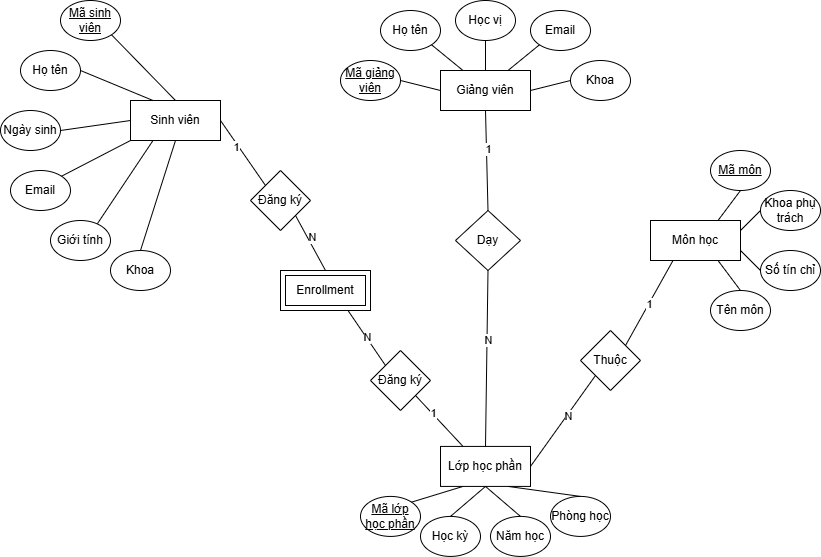

The diagram above was exported from draw.io. Its source (the exported page's mxGraphModel, read from the mxfile embedded in the PNG):
<mxGraphModel dx="1061" dy="579" grid="1" gridSize="10" guides="1" tooltips="1" connect="1" arrows="1" fold="1" page="1" pageScale="1" pageWidth="1700" pageHeight="1100" math="0" shadow="0">
  <root>
    <mxCell id="0" />
    <mxCell id="1" parent="0" />
    <mxCell id="c-KXQd-d2UFlUvBABZrc-26" connectable="0" parent="1" style="group" value="" vertex="1">
      <mxGeometry height="180" width="170" x="660" y="190" as="geometry" />
    </mxCell>
    <mxCell id="c-KXQd-d2UFlUvBABZrc-2" parent="c-KXQd-d2UFlUvBABZrc-26" style="rounded=0;whiteSpace=wrap;html=1;" value="Môn học" vertex="1">
      <mxGeometry height="40" width="90" y="70" as="geometry" />
    </mxCell>
    <mxCell id="c-KXQd-d2UFlUvBABZrc-18" parent="c-KXQd-d2UFlUvBABZrc-26" style="ellipse;whiteSpace=wrap;html=1;" value="&lt;u&gt;Mã môn&lt;/u&gt;" vertex="1">
      <mxGeometry height="40" width="60" x="60" as="geometry" />
    </mxCell>
    <mxCell id="c-KXQd-d2UFlUvBABZrc-19" parent="c-KXQd-d2UFlUvBABZrc-26" style="ellipse;whiteSpace=wrap;html=1;" value="Tên môn" vertex="1">
      <mxGeometry height="40" width="60" x="60" y="140" as="geometry" />
    </mxCell>
    <mxCell id="c-KXQd-d2UFlUvBABZrc-20" parent="c-KXQd-d2UFlUvBABZrc-26" style="ellipse;whiteSpace=wrap;html=1;" value="Số tín chỉ&lt;span style=&quot;color: rgba(0, 0, 0, 0); font-family: monospace; font-size: 0px; text-align: start; text-wrap-mode: nowrap;&quot;&gt;%3CmxGraphModel%3E%3Croot%3E%3CmxCell%20id%3D%220%22%2F%3E%3CmxCell%20id%3D%221%22%20parent%3D%220%22%2F%3E%3CmxCell%20id%3D%222%22%20parent%3D%221%22%20style%3D%22ellipse%3BwhiteSpace%3Dwrap%3Bhtml%3D1%3B%22%20value%3D%22M%C3%A3%20m%C3%B4n%22%20vertex%3D%221%22%3E%3CmxGeometry%20height%3D%2240%22%20width%3D%2260%22%20x%3D%22360%22%20y%3D%22100%22%20as%3D%22geometry%22%2F%3E%3C%2FmxCell%3E%3C%2Froot%3E%3C%2FmxGraphModel%3E&lt;/span&gt;" vertex="1">
      <mxGeometry height="40" width="60" x="110" y="100" as="geometry" />
    </mxCell>
    <mxCell id="c-KXQd-d2UFlUvBABZrc-21" parent="c-KXQd-d2UFlUvBABZrc-26" style="ellipse;whiteSpace=wrap;html=1;" value="Khoa phụ trách" vertex="1">
      <mxGeometry height="40" width="60" x="110" y="40" as="geometry" />
    </mxCell>
    <mxCell id="c-KXQd-d2UFlUvBABZrc-22" edge="1" parent="c-KXQd-d2UFlUvBABZrc-26" source="c-KXQd-d2UFlUvBABZrc-2" style="endArrow=none;html=1;rounded=0;exitX=0.75;exitY=0;exitDx=0;exitDy=0;entryX=0.5;entryY=1;entryDx=0;entryDy=0;endFill=0;" target="c-KXQd-d2UFlUvBABZrc-18" value="">
      <mxGeometry height="50" relative="1" width="50" as="geometry">
        <mxPoint x="24" y="126" as="sourcePoint" />
        <mxPoint x="-40" y="60" as="targetPoint" />
      </mxGeometry>
    </mxCell>
    <mxCell id="c-KXQd-d2UFlUvBABZrc-23" edge="1" parent="c-KXQd-d2UFlUvBABZrc-26" source="c-KXQd-d2UFlUvBABZrc-2" style="endArrow=none;html=1;rounded=0;exitX=1;exitY=0.25;exitDx=0;exitDy=0;entryX=0;entryY=0.5;entryDx=0;entryDy=0;endFill=0;" target="c-KXQd-d2UFlUvBABZrc-21" value="">
      <mxGeometry height="50" relative="1" width="50" as="geometry">
        <mxPoint x="124" y="176" as="sourcePoint" />
        <mxPoint x="60" y="110" as="targetPoint" />
      </mxGeometry>
    </mxCell>
    <mxCell id="c-KXQd-d2UFlUvBABZrc-24" edge="1" parent="c-KXQd-d2UFlUvBABZrc-26" source="c-KXQd-d2UFlUvBABZrc-2" style="endArrow=none;html=1;rounded=0;exitX=1;exitY=0.75;exitDx=0;exitDy=0;entryX=0;entryY=0.5;entryDx=0;entryDy=0;endFill=0;" target="c-KXQd-d2UFlUvBABZrc-20" value="">
      <mxGeometry height="50" relative="1" width="50" as="geometry">
        <mxPoint x="95" y="110" as="sourcePoint" />
        <mxPoint x="135" y="180" as="targetPoint" />
      </mxGeometry>
    </mxCell>
    <mxCell id="c-KXQd-d2UFlUvBABZrc-25" edge="1" parent="c-KXQd-d2UFlUvBABZrc-26" source="c-KXQd-d2UFlUvBABZrc-2" style="endArrow=none;html=1;rounded=0;exitX=0.75;exitY=1;exitDx=0;exitDy=0;entryX=0.5;entryY=0;entryDx=0;entryDy=0;endFill=0;" target="c-KXQd-d2UFlUvBABZrc-19" value="">
      <mxGeometry height="50" relative="1" width="50" as="geometry">
        <mxPoint x="44" y="176" as="sourcePoint" />
        <mxPoint x="-20" y="110" as="targetPoint" />
      </mxGeometry>
    </mxCell>
    <mxCell id="c-KXQd-d2UFlUvBABZrc-27" connectable="0" parent="1" style="group" value="" vertex="1">
      <mxGeometry height="290" width="220" x="10" y="40" as="geometry" />
    </mxCell>
    <mxCell id="c-KXQd-d2UFlUvBABZrc-1" parent="c-KXQd-d2UFlUvBABZrc-27" style="rounded=0;whiteSpace=wrap;html=1;" value="Sinh viên" vertex="1">
      <mxGeometry height="40" width="90" x="130" y="100" as="geometry" />
    </mxCell>
    <mxCell id="c-KXQd-d2UFlUvBABZrc-6" parent="c-KXQd-d2UFlUvBABZrc-27" style="ellipse;whiteSpace=wrap;html=1;" value="&lt;u&gt;Mã sinh viên&lt;/u&gt;" vertex="1">
      <mxGeometry height="40" width="60" x="60" as="geometry" />
    </mxCell>
    <mxCell id="c-KXQd-d2UFlUvBABZrc-7" parent="c-KXQd-d2UFlUvBABZrc-27" style="ellipse;whiteSpace=wrap;html=1;" value="Họ tên" vertex="1">
      <mxGeometry height="40" width="60" x="20" y="50" as="geometry" />
    </mxCell>
    <mxCell id="c-KXQd-d2UFlUvBABZrc-8" parent="c-KXQd-d2UFlUvBABZrc-27" style="ellipse;whiteSpace=wrap;html=1;" value="Ngày sinh" vertex="1">
      <mxGeometry height="40" width="60" y="110" as="geometry" />
    </mxCell>
    <mxCell id="c-KXQd-d2UFlUvBABZrc-9" parent="c-KXQd-d2UFlUvBABZrc-27" style="ellipse;whiteSpace=wrap;html=1;" value="Giới tính&lt;span style=&quot;color: rgba(0, 0, 0, 0); font-family: monospace; font-size: 0px; text-align: start; text-wrap-mode: nowrap;&quot;&gt;%3CmxGraphModel%3E%3Croot%3E%3CmxCell%20id%3D%220%22%2F%3E%3CmxCell%20id%3D%221%22%20parent%3D%220%22%2F%3E%3CmxCell%20id%3D%222%22%20parent%3D%221%22%20style%3D%22ellipse%3BwhiteSpace%3Dwrap%3Bhtml%3D1%3B%22%20value%3D%22M%C3%A3%20sinh%20vi%C3%AAn%22%20vertex%3D%221%22%3E%3CmxGeometry%20height%3D%2240%22%20width%3D%2260%22%20x%3D%22110%22%20y%3D%22250%22%20as%3D%22geometry%22%2F%3E%3C%2FmxCell%3E%3C%2Froot%3E%3C%2FmxGraphModel%3E&lt;/span&gt;" vertex="1">
      <mxGeometry height="40" width="60" x="50" y="220" as="geometry" />
    </mxCell>
    <mxCell id="c-KXQd-d2UFlUvBABZrc-10" parent="c-KXQd-d2UFlUvBABZrc-27" style="ellipse;whiteSpace=wrap;html=1;" value="Email" vertex="1">
      <mxGeometry height="40" width="60" x="10" y="170" as="geometry" />
    </mxCell>
    <mxCell id="c-KXQd-d2UFlUvBABZrc-11" parent="c-KXQd-d2UFlUvBABZrc-27" style="ellipse;whiteSpace=wrap;html=1;" value="Khoa" vertex="1">
      <mxGeometry height="40" width="60" x="110" y="250" as="geometry" />
    </mxCell>
    <mxCell id="c-KXQd-d2UFlUvBABZrc-12" edge="1" parent="c-KXQd-d2UFlUvBABZrc-27" source="c-KXQd-d2UFlUvBABZrc-1" style="endArrow=none;html=1;rounded=0;exitX=0.5;exitY=0;exitDx=0;exitDy=0;entryX=1;entryY=1;entryDx=0;entryDy=0;endFill=0;" target="c-KXQd-d2UFlUvBABZrc-6" value="">
      <mxGeometry height="50" relative="1" width="50" as="geometry">
        <mxPoint x="430" y="310" as="sourcePoint" />
        <mxPoint x="480" y="260" as="targetPoint" />
      </mxGeometry>
    </mxCell>
    <mxCell id="c-KXQd-d2UFlUvBABZrc-13" edge="1" parent="c-KXQd-d2UFlUvBABZrc-27" source="c-KXQd-d2UFlUvBABZrc-1" style="endArrow=none;html=1;rounded=0;exitX=0.25;exitY=0;exitDx=0;exitDy=0;entryX=1;entryY=0.5;entryDx=0;entryDy=0;endFill=0;" target="c-KXQd-d2UFlUvBABZrc-7" value="">
      <mxGeometry height="50" relative="1" width="50" as="geometry">
        <mxPoint x="345" y="180" as="sourcePoint" />
        <mxPoint x="180" y="230" as="targetPoint" />
      </mxGeometry>
    </mxCell>
    <mxCell id="c-KXQd-d2UFlUvBABZrc-14" edge="1" parent="c-KXQd-d2UFlUvBABZrc-27" source="c-KXQd-d2UFlUvBABZrc-1" style="endArrow=none;html=1;rounded=0;entryX=1;entryY=0.5;entryDx=0;entryDy=0;exitX=0;exitY=0.5;exitDx=0;exitDy=0;endFill=0;" target="c-KXQd-d2UFlUvBABZrc-8" value="">
      <mxGeometry height="50" relative="1" width="50" as="geometry">
        <mxPoint x="170" y="140" as="sourcePoint" />
        <mxPoint x="230" y="310" as="targetPoint" />
      </mxGeometry>
    </mxCell>
    <mxCell id="c-KXQd-d2UFlUvBABZrc-15" edge="1" parent="c-KXQd-d2UFlUvBABZrc-27" source="c-KXQd-d2UFlUvBABZrc-1" style="endArrow=none;html=1;rounded=0;entryX=1;entryY=0;entryDx=0;entryDy=0;exitX=0;exitY=1;exitDx=0;exitDy=0;endFill=0;" target="c-KXQd-d2UFlUvBABZrc-10" value="">
      <mxGeometry height="50" relative="1" width="50" as="geometry">
        <mxPoint x="260" y="150" as="sourcePoint" />
        <mxPoint x="240" y="330" as="targetPoint" />
      </mxGeometry>
    </mxCell>
    <mxCell id="c-KXQd-d2UFlUvBABZrc-16" edge="1" parent="c-KXQd-d2UFlUvBABZrc-27" source="c-KXQd-d2UFlUvBABZrc-1" style="endArrow=none;html=1;rounded=0;entryX=0.782;entryY=0.079;entryDx=0;entryDy=0;exitX=0.25;exitY=1;exitDx=0;exitDy=0;entryPerimeter=0;endFill=0;" target="c-KXQd-d2UFlUvBABZrc-9" value="">
      <mxGeometry height="50" relative="1" width="50" as="geometry">
        <mxPoint x="350" y="140" as="sourcePoint" />
        <mxPoint x="330" y="190" as="targetPoint" />
      </mxGeometry>
    </mxCell>
    <mxCell id="c-KXQd-d2UFlUvBABZrc-17" edge="1" parent="c-KXQd-d2UFlUvBABZrc-27" source="c-KXQd-d2UFlUvBABZrc-1" style="endArrow=none;html=1;rounded=0;entryX=0.5;entryY=0;entryDx=0;entryDy=0;exitX=0.5;exitY=1;exitDx=0;exitDy=0;endFill=0;" target="c-KXQd-d2UFlUvBABZrc-11" value="">
      <mxGeometry height="50" relative="1" width="50" as="geometry">
        <mxPoint x="180" y="140" as="sourcePoint" />
        <mxPoint x="350" y="200" as="targetPoint" />
      </mxGeometry>
    </mxCell>
    <mxCell id="c-KXQd-d2UFlUvBABZrc-30" parent="1" style="ellipse;whiteSpace=wrap;html=1;" value="Học vị" vertex="1">
      <mxGeometry height="40" width="60" x="465" y="40" as="geometry" />
    </mxCell>
    <mxCell id="c-KXQd-d2UFlUvBABZrc-42" connectable="0" parent="1" style="group" value="" vertex="1">
      <mxGeometry height="100" width="290" x="350" y="50" as="geometry" />
    </mxCell>
    <mxCell id="c-KXQd-d2UFlUvBABZrc-4" parent="c-KXQd-d2UFlUvBABZrc-42" style="rounded=0;whiteSpace=wrap;html=1;" value="Giảng viên" vertex="1">
      <mxGeometry height="40" width="90" x="100" y="60" as="geometry" />
    </mxCell>
    <mxCell id="c-KXQd-d2UFlUvBABZrc-28" parent="c-KXQd-d2UFlUvBABZrc-42" style="ellipse;whiteSpace=wrap;html=1;" value="&lt;u&gt;Mã giảng viên&lt;/u&gt;" vertex="1">
      <mxGeometry height="40" width="60" y="50" as="geometry" />
    </mxCell>
    <mxCell id="c-KXQd-d2UFlUvBABZrc-29" parent="c-KXQd-d2UFlUvBABZrc-42" style="ellipse;whiteSpace=wrap;html=1;" value="Họ tên" vertex="1">
      <mxGeometry height="40" width="60" x="40" as="geometry" />
    </mxCell>
    <mxCell id="c-KXQd-d2UFlUvBABZrc-31" parent="c-KXQd-d2UFlUvBABZrc-42" style="ellipse;whiteSpace=wrap;html=1;" value="Email" vertex="1">
      <mxGeometry height="40" width="60" x="190" as="geometry" />
    </mxCell>
    <mxCell id="c-KXQd-d2UFlUvBABZrc-32" parent="c-KXQd-d2UFlUvBABZrc-42" style="ellipse;whiteSpace=wrap;html=1;" value="Khoa" vertex="1">
      <mxGeometry height="40" width="60" x="230" y="50" as="geometry" />
    </mxCell>
    <mxCell id="c-KXQd-d2UFlUvBABZrc-33" edge="1" parent="c-KXQd-d2UFlUvBABZrc-42" source="c-KXQd-d2UFlUvBABZrc-4" style="endArrow=none;html=1;rounded=0;exitX=0.25;exitY=0;exitDx=0;exitDy=0;entryX=1;entryY=1;entryDx=0;entryDy=0;endFill=0;" target="c-KXQd-d2UFlUvBABZrc-29" value="">
      <mxGeometry height="50" relative="1" width="50" as="geometry">
        <mxPoint x="144" y="166" as="sourcePoint" />
        <mxPoint x="80" y="100" as="targetPoint" />
      </mxGeometry>
    </mxCell>
    <mxCell id="c-KXQd-d2UFlUvBABZrc-34" edge="1" parent="c-KXQd-d2UFlUvBABZrc-42" source="c-KXQd-d2UFlUvBABZrc-4" style="endArrow=none;html=1;rounded=0;exitX=0;exitY=0.5;exitDx=0;exitDy=0;entryX=1;entryY=0.5;entryDx=0;entryDy=0;endFill=0;" target="c-KXQd-d2UFlUvBABZrc-28" value="">
      <mxGeometry height="50" relative="1" width="50" as="geometry">
        <mxPoint x="182" y="156" as="sourcePoint" />
        <mxPoint x="150" y="130" as="targetPoint" />
      </mxGeometry>
    </mxCell>
    <mxCell id="c-KXQd-d2UFlUvBABZrc-35" edge="1" parent="c-KXQd-d2UFlUvBABZrc-42" source="c-KXQd-d2UFlUvBABZrc-4" style="endArrow=none;html=1;rounded=0;exitX=0.5;exitY=0;exitDx=0;exitDy=0;entryX=0.5;entryY=1;entryDx=0;entryDy=0;endFill=0;" target="c-KXQd-d2UFlUvBABZrc-30" value="">
      <mxGeometry height="50" relative="1" width="50" as="geometry">
        <mxPoint x="172" y="156" as="sourcePoint" />
        <mxPoint x="140" y="130" as="targetPoint" />
      </mxGeometry>
    </mxCell>
    <mxCell id="c-KXQd-d2UFlUvBABZrc-36" edge="1" parent="c-KXQd-d2UFlUvBABZrc-42" source="c-KXQd-d2UFlUvBABZrc-4" style="endArrow=none;html=1;rounded=0;exitX=0.75;exitY=0;exitDx=0;exitDy=0;entryX=0;entryY=1;entryDx=0;entryDy=0;endFill=0;" target="c-KXQd-d2UFlUvBABZrc-31" value="">
      <mxGeometry height="50" relative="1" width="50" as="geometry">
        <mxPoint x="202" y="146" as="sourcePoint" />
        <mxPoint x="170" y="120" as="targetPoint" />
      </mxGeometry>
    </mxCell>
    <mxCell id="c-KXQd-d2UFlUvBABZrc-37" edge="1" parent="c-KXQd-d2UFlUvBABZrc-42" source="c-KXQd-d2UFlUvBABZrc-4" style="endArrow=none;html=1;rounded=0;exitX=1;exitY=0.5;exitDx=0;exitDy=0;entryX=0;entryY=0.5;entryDx=0;entryDy=0;endFill=0;" target="c-KXQd-d2UFlUvBABZrc-32" value="">
      <mxGeometry height="50" relative="1" width="50" as="geometry">
        <mxPoint x="232" y="156" as="sourcePoint" />
        <mxPoint x="200" y="130" as="targetPoint" />
      </mxGeometry>
    </mxCell>
    <mxCell id="c-KXQd-d2UFlUvBABZrc-48" connectable="0" parent="1" style="group" value="" vertex="1">
      <mxGeometry height="110" width="250" x="370" y="485.92" as="geometry" />
    </mxCell>
    <mxCell id="c-KXQd-d2UFlUvBABZrc-5" parent="c-KXQd-d2UFlUvBABZrc-48" style="rounded=0;whiteSpace=wrap;html=1;" value="Lớp học phần" vertex="1">
      <mxGeometry height="40" width="90" x="80" as="geometry" />
    </mxCell>
    <mxCell id="c-KXQd-d2UFlUvBABZrc-38" parent="c-KXQd-d2UFlUvBABZrc-48" style="ellipse;whiteSpace=wrap;html=1;" value="&lt;u&gt;Mã lớp học phần&lt;/u&gt;" vertex="1">
      <mxGeometry height="40" width="60" y="50" as="geometry" />
    </mxCell>
    <mxCell id="c-KXQd-d2UFlUvBABZrc-39" parent="c-KXQd-d2UFlUvBABZrc-48" style="ellipse;whiteSpace=wrap;html=1;" value="Học kỳ" vertex="1">
      <mxGeometry height="40" width="60" x="60" y="70" as="geometry" />
    </mxCell>
    <mxCell id="c-KXQd-d2UFlUvBABZrc-40" parent="c-KXQd-d2UFlUvBABZrc-48" style="ellipse;whiteSpace=wrap;html=1;" value="Năm học" vertex="1">
      <mxGeometry height="40" width="60" x="130" y="70" as="geometry" />
    </mxCell>
    <mxCell id="c-KXQd-d2UFlUvBABZrc-41" parent="c-KXQd-d2UFlUvBABZrc-48" style="ellipse;whiteSpace=wrap;html=1;" value="Phòng học" vertex="1">
      <mxGeometry height="40" width="60" x="190" y="50" as="geometry" />
    </mxCell>
    <mxCell id="c-KXQd-d2UFlUvBABZrc-43" edge="1" parent="c-KXQd-d2UFlUvBABZrc-48" source="c-KXQd-d2UFlUvBABZrc-5" style="endArrow=none;html=1;rounded=0;exitX=0.25;exitY=1;exitDx=0;exitDy=0;entryX=1;entryY=0;entryDx=0;entryDy=0;endFill=0;" target="c-KXQd-d2UFlUvBABZrc-38" value="">
      <mxGeometry height="50" relative="1" width="50" as="geometry">
        <mxPoint x="110" y="150" as="sourcePoint" />
        <mxPoint x="160" y="100" as="targetPoint" />
      </mxGeometry>
    </mxCell>
    <mxCell id="c-KXQd-d2UFlUvBABZrc-45" edge="1" parent="c-KXQd-d2UFlUvBABZrc-48" source="c-KXQd-d2UFlUvBABZrc-5" style="endArrow=none;html=1;rounded=0;exitX=0.5;exitY=1;exitDx=0;exitDy=0;entryX=0.5;entryY=0;entryDx=0;entryDy=0;endFill=0;" target="c-KXQd-d2UFlUvBABZrc-39" value="">
      <mxGeometry height="50" relative="1" width="50" as="geometry">
        <mxPoint x="212" y="120" as="sourcePoint" />
        <mxPoint x="160" y="136" as="targetPoint" />
      </mxGeometry>
    </mxCell>
    <mxCell id="c-KXQd-d2UFlUvBABZrc-46" edge="1" parent="c-KXQd-d2UFlUvBABZrc-48" source="c-KXQd-d2UFlUvBABZrc-5" style="endArrow=none;html=1;rounded=0;exitX=0.5;exitY=1;exitDx=0;exitDy=0;entryX=0.5;entryY=0;entryDx=0;entryDy=0;endFill=0;" target="c-KXQd-d2UFlUvBABZrc-40" value="">
      <mxGeometry height="50" relative="1" width="50" as="geometry">
        <mxPoint x="182" y="60" as="sourcePoint" />
        <mxPoint x="130" y="76" as="targetPoint" />
      </mxGeometry>
    </mxCell>
    <mxCell id="c-KXQd-d2UFlUvBABZrc-47" edge="1" parent="c-KXQd-d2UFlUvBABZrc-48" source="c-KXQd-d2UFlUvBABZrc-5" style="endArrow=none;html=1;rounded=0;exitX=0.75;exitY=1;exitDx=0;exitDy=0;entryX=0.5;entryY=0;entryDx=0;entryDy=0;endFill=0;" target="c-KXQd-d2UFlUvBABZrc-41" value="">
      <mxGeometry height="50" relative="1" width="50" as="geometry">
        <mxPoint x="262" y="110" as="sourcePoint" />
        <mxPoint x="210" y="126" as="targetPoint" />
      </mxGeometry>
    </mxCell>
    <mxCell id="jIkpdIumEzWzLXZCxExu-3" parent="1" style="rhombus;whiteSpace=wrap;html=1;" value="Đăng ký" vertex="1">
      <mxGeometry height="60" width="60" x="260" y="210" as="geometry" />
    </mxCell>
    <mxCell id="jIkpdIumEzWzLXZCxExu-4" edge="1" parent="1" source="c-KXQd-d2UFlUvBABZrc-1" style="endArrow=none;html=1;rounded=0;exitX=1;exitY=0.5;exitDx=0;exitDy=0;entryX=0;entryY=0;entryDx=0;entryDy=0;" target="jIkpdIumEzWzLXZCxExu-3" value="">
      <mxGeometry height="50" relative="1" width="50" as="geometry">
        <mxPoint x="480" y="200" as="sourcePoint" />
        <mxPoint x="530" y="150" as="targetPoint" />
      </mxGeometry>
    </mxCell>
    <mxCell id="jIkpdIumEzWzLXZCxExu-7" connectable="0" parent="jIkpdIumEzWzLXZCxExu-4" style="edgeLabel;html=1;align=center;verticalAlign=middle;resizable=0;points=[];" value="1" vertex="1">
      <mxGeometry relative="1" x="-0.24" y="-2" as="geometry">
        <mxPoint as="offset" />
      </mxGeometry>
    </mxCell>
    <mxCell id="jIkpdIumEzWzLXZCxExu-10" parent="1" style="rhombus;whiteSpace=wrap;html=1;" value="Thuộc" vertex="1">
      <mxGeometry height="60" width="60" x="590" y="370" as="geometry" />
    </mxCell>
    <mxCell id="jIkpdIumEzWzLXZCxExu-11" edge="1" parent="1" source="jIkpdIumEzWzLXZCxExu-10" style="endArrow=none;html=1;rounded=0;exitX=1;exitY=0;exitDx=0;exitDy=0;entryX=0.25;entryY=1;entryDx=0;entryDy=0;" target="c-KXQd-d2UFlUvBABZrc-2" value="">
      <mxGeometry height="50" relative="1" width="50" as="geometry">
        <mxPoint x="500" y="310" as="sourcePoint" />
        <mxPoint x="550" y="260" as="targetPoint" />
      </mxGeometry>
    </mxCell>
    <mxCell id="jIkpdIumEzWzLXZCxExu-13" connectable="0" parent="jIkpdIumEzWzLXZCxExu-11" style="edgeLabel;html=1;align=center;verticalAlign=middle;resizable=0;points=[];" value="1" vertex="1">
      <mxGeometry relative="1" x="-0.0264" as="geometry">
        <mxPoint as="offset" />
      </mxGeometry>
    </mxCell>
    <mxCell id="jIkpdIumEzWzLXZCxExu-12" edge="1" parent="1" source="c-KXQd-d2UFlUvBABZrc-5" style="endArrow=none;html=1;rounded=0;exitX=1;exitY=0.5;exitDx=0;exitDy=0;entryX=0;entryY=1;entryDx=0;entryDy=0;" target="jIkpdIumEzWzLXZCxExu-10" value="">
      <mxGeometry height="50" relative="1" width="50" as="geometry">
        <mxPoint x="500" y="310" as="sourcePoint" />
        <mxPoint x="550" y="260" as="targetPoint" />
      </mxGeometry>
    </mxCell>
    <mxCell id="jIkpdIumEzWzLXZCxExu-14" connectable="0" parent="jIkpdIumEzWzLXZCxExu-12" style="edgeLabel;html=1;align=center;verticalAlign=middle;resizable=0;points=[];" value="N" vertex="1">
      <mxGeometry relative="1" x="0.1247" y="-1" as="geometry">
        <mxPoint as="offset" />
      </mxGeometry>
    </mxCell>
    <mxCell id="jIkpdIumEzWzLXZCxExu-15" parent="1" style="rounded=0;whiteSpace=wrap;html=1;" value="" vertex="1">
      <mxGeometry height="40" width="90" x="290" y="310" as="geometry" />
    </mxCell>
    <mxCell id="jIkpdIumEzWzLXZCxExu-135" edge="1" parent="1" source="jIkpdIumEzWzLXZCxExu-3" style="endArrow=none;html=1;rounded=0;exitX=1;exitY=1;exitDx=0;exitDy=0;entryX=0.5;entryY=0;entryDx=0;entryDy=0;" target="jIkpdIumEzWzLXZCxExu-15" value="">
      <mxGeometry height="50" relative="1" width="50" as="geometry">
        <mxPoint x="410" y="310" as="sourcePoint" />
        <mxPoint x="460" y="260" as="targetPoint" />
      </mxGeometry>
    </mxCell>
    <mxCell id="jIkpdIumEzWzLXZCxExu-136" connectable="0" parent="jIkpdIumEzWzLXZCxExu-135" style="edgeLabel;html=1;align=center;verticalAlign=middle;resizable=0;points=[];" value="N" vertex="1">
      <mxGeometry relative="1" x="-0.1618" y="3" as="geometry">
        <mxPoint x="1" as="offset" />
      </mxGeometry>
    </mxCell>
    <mxCell id="jIkpdIumEzWzLXZCxExu-138" parent="1" style="rhombus;whiteSpace=wrap;html=1;" value="Đăng ký" vertex="1">
      <mxGeometry height="60" width="60" x="380" y="390" as="geometry" />
    </mxCell>
    <mxCell id="jIkpdIumEzWzLXZCxExu-139" edge="1" parent="1" source="jIkpdIumEzWzLXZCxExu-15" style="endArrow=none;html=1;rounded=0;exitX=0.75;exitY=1;exitDx=0;exitDy=0;entryX=0;entryY=0;entryDx=0;entryDy=0;" target="jIkpdIumEzWzLXZCxExu-138" value="">
      <mxGeometry height="50" relative="1" width="50" as="geometry">
        <mxPoint x="410" y="430" as="sourcePoint" />
        <mxPoint x="460" y="380" as="targetPoint" />
      </mxGeometry>
    </mxCell>
    <mxCell id="jIkpdIumEzWzLXZCxExu-151" connectable="0" parent="jIkpdIumEzWzLXZCxExu-139" style="edgeLabel;html=1;align=center;verticalAlign=middle;resizable=0;points=[];" value="N" vertex="1">
      <mxGeometry relative="1" x="-0.0077" y="1" as="geometry">
        <mxPoint as="offset" />
      </mxGeometry>
    </mxCell>
    <mxCell id="jIkpdIumEzWzLXZCxExu-143" parent="1" style="rhombus;whiteSpace=wrap;html=1;" value="Dạy" vertex="1">
      <mxGeometry height="60" width="65" x="465" y="250" as="geometry" />
    </mxCell>
    <mxCell id="jIkpdIumEzWzLXZCxExu-144" edge="1" parent="1" source="c-KXQd-d2UFlUvBABZrc-4" style="endArrow=none;html=1;rounded=0;exitX=0.5;exitY=1;exitDx=0;exitDy=0;entryX=0.5;entryY=0;entryDx=0;entryDy=0;" target="jIkpdIumEzWzLXZCxExu-143" value="">
      <mxGeometry height="50" relative="1" width="50" as="geometry">
        <mxPoint x="410" y="330" as="sourcePoint" />
        <mxPoint x="495" y="240" as="targetPoint" />
      </mxGeometry>
    </mxCell>
    <mxCell id="jIkpdIumEzWzLXZCxExu-146" connectable="0" parent="jIkpdIumEzWzLXZCxExu-144" style="edgeLabel;html=1;align=center;verticalAlign=middle;resizable=0;points=[];" value="1" vertex="1">
      <mxGeometry relative="1" x="-0.2112" y="2" as="geometry">
        <mxPoint as="offset" />
      </mxGeometry>
    </mxCell>
    <mxCell id="jIkpdIumEzWzLXZCxExu-149" edge="1" parent="1" source="jIkpdIumEzWzLXZCxExu-138" style="endArrow=none;html=1;rounded=0;exitX=1;exitY=1;exitDx=0;exitDy=0;entryX=0.25;entryY=0;entryDx=0;entryDy=0;" target="c-KXQd-d2UFlUvBABZrc-5" value="">
      <mxGeometry height="50" relative="1" width="50" as="geometry">
        <mxPoint x="340" y="340" as="sourcePoint" />
        <mxPoint x="390" y="290" as="targetPoint" />
      </mxGeometry>
    </mxCell>
    <mxCell id="jIkpdIumEzWzLXZCxExu-150" connectable="0" parent="jIkpdIumEzWzLXZCxExu-149" style="edgeLabel;html=1;align=center;verticalAlign=middle;resizable=0;points=[];" value="1" vertex="1">
      <mxGeometry relative="1" x="-0.3157" y="1" as="geometry">
        <mxPoint as="offset" />
      </mxGeometry>
    </mxCell>
    <mxCell id="jIkpdIumEzWzLXZCxExu-152" parent="1" style="rounded=0;whiteSpace=wrap;html=1;" value="Enrollment" vertex="1">
      <mxGeometry height="30" width="80" x="295" y="315" as="geometry" />
    </mxCell>
    <mxCell id="jIkpdIumEzWzLXZCxExu-154" edge="1" parent="1" source="jIkpdIumEzWzLXZCxExu-143" style="endArrow=none;html=1;rounded=0;exitX=0.5;exitY=1;exitDx=0;exitDy=0;entryX=0.5;entryY=0;entryDx=0;entryDy=0;" target="c-KXQd-d2UFlUvBABZrc-5" value="">
      <mxGeometry height="50" relative="1" width="50" as="geometry">
        <mxPoint x="330" y="410" as="sourcePoint" />
        <mxPoint x="380" y="360" as="targetPoint" />
      </mxGeometry>
    </mxCell>
    <mxCell id="jIkpdIumEzWzLXZCxExu-155" connectable="0" parent="jIkpdIumEzWzLXZCxExu-154" style="edgeLabel;html=1;align=center;verticalAlign=middle;resizable=0;points=[];" value="N" vertex="1">
      <mxGeometry relative="1" x="-0.2134" y="1" as="geometry">
        <mxPoint as="offset" />
      </mxGeometry>
    </mxCell>
  </root>
</mxGraphModel>